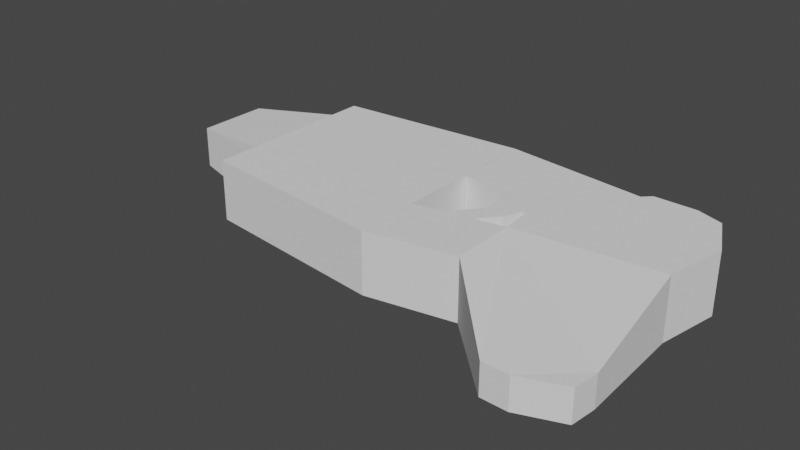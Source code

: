 # Source: taser.blend  (saved by Blender 3.0.42; exported with 4.5.12 LTS)
import bpy
from mathutils import Matrix  # noqa: F401  (used for matrix-valued properties, if any)

bpy.ops.wm.read_factory_settings(use_empty=True)
scene = bpy.context.scene
scene.name = 'Scene'

# ---- collections
col_collection = bpy.data.collections.new('Collection'); scene.collection.children.link(col_collection)

# ---- world
world_world = bpy.data.worlds.new('World'); scene.world = world_world
world_world.use_nodes = True; world_world.node_tree.nodes.clear()
_N = world_world.node_tree.nodes; _L = world_world.node_tree.links
n0 = _N.new('ShaderNodeOutputWorld'); n0.name = 'World Output'; n0.location = (300, 300)
n1 = _N.new('ShaderNodeBackground'); n1.name = 'Background'; n1.location = (10, 300)
n1.inputs[0].default_value = (0.05088, 0.05088, 0.05088, 1.0)
_L.new(n1.outputs[0], n0.inputs[0])
n0.is_active_output = True
world_world.color = (0.05088, 0.05088, 0.05088)
world_world.use_sun_shadow = False
world_world.sun_shadow_jitter_overblur = 0.0

# ---- meshes
me_plane = bpy.data.meshes.new('Plane')
me_plane.from_pydata([(-1.0, -1.613, 0.0), (-1.0, 1.0, 0.0), (-0.6711, 0.942, 0.187), (-1.0, 1.778, 0.0), (-4.576, -1.868, 0.0), (-4.576, 1.0, 0.0), (-7.239, -1.542, 0.0), (-7.389, -0.8229, 1.137), (-7.389, -1.691, 0.0), (-4.576, -1.0, 1.137), (-5.689, -1.732, 1.137), (-8.656, -1.507, 0.0), (-6.093, -1.682, 1.137), (-6.204, 1.906, 0.0), (-0.6711, 0.942, 0.9502), (-1.0, 1.0, 1.137), (-7.769, 3.531, 0.2852), (0.6711, 0.6722, 0.9502), (-9.015, 3.263, 0.2852), (-9.069, 2.798, 0.2852), (-6.204, 0.7003, 0.0), (-9.031, -0.7071, 0.0), (-8.813, 0.4346, 0.0), (-1.0, -1.613, 1.137), (-5.696, -0.2776, 0.0), (-4.576, -1.868, 1.137), (-6.119, -0.2417, 0.0), (-6.099, 0.0889, 0.0), (-5.545, 0.3989, 0.0), (-6.093, -1.682, 0.0), (-5.689, -1.732, 0.0), (-4.576, -1.0, 0.0), (-8.173, -1.678, 0.0), (-4.576, 2.206, 0.0), (-8.248, 3.548, 0.2852), (0.6711, -0.6699, 0.187), (-0.6711, -0.9303, 0.187), (-5.696, 0.03936, 0.0), (-5.948, 0.4484, 0.0), (-5.253, 0.7314, 0.0), (-5.657, 0.7809, 0.0), (-1.0, -1.0, 0.0), (-4.583, -0.4142, 0.0), (-7.389, -1.691, 1.137), (-8.173, -0.8093, 1.137), (-8.173, -1.678, 1.137), (-8.656, -0.639, 1.137), (-7.246, -0.08724, 1.137), (-7.239, -0.673, 1.137), (-4.576, 2.206, 1.137), (-6.204, 1.906, 1.137), (-7.165, 1.94, 1.137), (-7.769, 3.531, 0.852), (-9.015, 3.263, 0.852), (-8.704, 1.368, 1.137), (-8.248, 3.548, 0.852), (-9.069, 2.798, 0.852), (-6.119, -0.2417, 1.137), (-6.204, 0.7003, 1.137), (-9.031, -0.7071, 1.137), (-8.656, -1.507, 1.137), (0.6711, -0.6699, 0.9502), (-0.6711, -0.9303, 0.9502), (-5.689, -0.8634, 1.137), (-5.696, -0.2776, 1.137), (-7.239, -1.542, 1.137), (-6.093, -0.8138, 1.137), (-5.696, 0.03936, 1.137), (-6.099, 0.0889, 1.137), (-6.099, -0.228, 1.137), (-5.545, 0.3989, 1.137), (-5.948, 0.4484, 1.137), (-5.253, 0.7314, 1.137), (-5.657, 0.7809, 1.137), (-1.0, -1.0, 1.137), (-4.583, -0.4142, 1.137), (-1.0, 1.778, 1.137), (-4.576, 1.0, 1.137), (-7.165, 0.7343, 1.137), (-8.813, 0.4346, 1.137), (0.6711, 0.6722, 0.187)], [], [(11, 32, 45, 60), (6, 29, 12, 65), (42, 24, 64, 75), (35, 80, 17, 61), (32, 8, 43, 45), (80, 2, 14, 17), (19, 22, 79, 56), (41, 35, 61, 74), (8, 6, 65, 43), (35, 61, 62, 36), (21, 11, 60, 59), (28, 39, 72, 70), (30, 4, 25, 10), (24, 37, 67, 64), (26, 20, 58, 57), (16, 34, 55, 52), (40, 38, 71, 73), (0, 41, 74, 23), (18, 19, 56, 53), (39, 40, 73, 72), (29, 30, 10, 12), (34, 18, 53, 55), (37, 28, 70, 67), (2, 1, 15, 14), (38, 27, 68, 71), (13, 16, 52, 50), (74, 61, 17, 15), (15, 17, 14), (74, 15, 77, 9), (77, 15, 76, 49), (74, 9, 25, 23), (12, 66, 48, 65), (65, 48, 7, 43), (43, 7, 44, 45), (45, 44, 46, 60), (63, 9, 75, 64), (77, 49, 50, 58), (58, 50, 51, 78), (51, 54, 79, 78), (51, 50, 52, 55), (51, 55, 53, 54), (54, 53, 56, 79), (58, 78, 47, 57), (60, 46, 79, 59), (47, 78, 79), (66, 63, 64, 69), (25, 9, 63, 10), (48, 66, 69, 47), (10, 63, 66, 12), (69, 64, 67, 68), (68, 67, 70, 71), (71, 70, 72, 73), (48, 47, 79, 46, 44, 7), (3, 33, 49, 76), (1, 3, 76, 15), (22, 21, 59, 79), (31, 42, 75, 9), (33, 13, 50, 49), (5, 31, 9, 77), (27, 26, 69, 68), (4, 0, 23, 25), (20, 5, 77, 58), (33, 5, 20, 13), (4, 31, 5, 33, 3, 1, 41, 0), (35, 36, 41), (17, 80, 1, 15), (1, 2, 80), (80, 35, 41, 1), (28, 38, 40, 39), (28, 37, 27, 38), (37, 24, 26, 27), (42, 4, 30, 24), (24, 30, 29, 26), (21, 22, 20, 26, 29, 6, 8, 32, 11), (13, 20, 22, 19, 18, 34, 16)])
_uv = me_plane.uv_layers.new(name='UVMap')
_uv.uv.foreach_set('vector', [0.0, 0.0, 0.0, 0.0, 0.0, 0.0, 0.0, 0.0, 0.0, 0.0, 0.0, 0.0, 0.0, 0.0, 0.0, 0.0, 0.0, 0.0, 0.0, 0.0, 0.0, 0.0, 0.0, 0.0, 0.0, 0.0, 0.0, 0.0, 0.0, 0.0, 0.0, 0.0, 0.0, 0.0, 0.0, 0.0, 0.0, 0.0, 0.0, 0.0, 0.0, 0.0, 0.0, 0.0, 0.0, 0.0, 0.0, 0.0, 0.0, 0.0, 0.0, 0.0, 0.0, 0.0, 0.0, 0.0, 0.0, 0.0, 0.0, 0.0, 0.0, 0.0, 0.0, 0.0, 0.0, 0.0, 0.0, 0.0, 0.0, 0.0, 0.0, 0.0, 0.0, 0.0, 0.0, 0.0, 0.0, 0.0, 0.0, 0.0, 0.0, 0.0, 0.0, 0.0, 0.0, 0.0, 0.0, 0.0, 0.0, 0.0, 0.0, 0.0, 0.0, 0.0, 0.0, 0.0, 0.0, 0.0, 0.0, 0.0, 0.0, 0.0, 0.0, 0.0, 0.0, 0.0, 0.0, 0.0, 0.0, 0.0, 0.0, 0.0, 0.0, 0.0, 0.0, 0.0, 0.0, 0.0, 0.0, 0.0, 0.0, 0.0, 0.0, 0.0, 0.0, 0.0, 0.0, 0.0, 0.0, 0.0, 0.0, 0.0, 0.0, 0.0, 0.0, 0.0, 0.0, 0.0, 0.0, 0.0, 0.0, 0.0, 0.0, 0.0, 0.0, 0.0, 0.0, 0.0, 0.0, 0.0, 0.0, 0.0, 0.0, 0.0, 0.0, 0.0, 0.0, 0.0, 0.0, 0.0, 0.0, 0.0, 0.0, 0.0, 0.0, 0.0, 0.0, 0.0, 0.0, 0.0, 0.0, 0.0, 0.0, 0.0, 0.0, 0.0, 0.0, 0.0, 0.0, 0.0, 0.0, 0.0, 0.0, 0.0, 0.0, 0.0, 0.0, 0.0, 0.0, 0.0, 0.0, 0.0, 0.0, 0.0, 0.0, 0.0, 0.0, 0.0, 0.0, 0.0, 0.0, 0.0, 0.0, 0.0, 0.0, 0.0, 0.0, 0.0, 0.0, 0.0, 1.0, 0.0, 1.0, 1.0, 0.0, 1.0, 0.0, 0.0, 0.0, 0.0, 0.0, 0.0, 0.0, 0.0, 0.0, 1.0, 0.0, 1.0, 0.0, 0.0, 0.0, 1.0, 0.0, 1.0, 0.0, 1.0, 0.0, 1.0, 0.0, 0.0, 0.0, 0.0, 0.0, 0.0, 0.0, 0.0, 0.0, 0.0, 0.0, 0.0, 0.0, 0.0, 0.0, 0.0, 0.0, 0.0, 0.0, 0.0, 0.0, 0.0, 0.0, 0.0, 0.0, 0.0, 0.0, 0.0, 0.0, 0.0, 0.0, 0.0, 0.0, 0.0, 0.0, 0.0, 0.0, 0.0, 0.0, 0.0, 0.0, 0.0, 0.0, 0.0, 0.0, 0.0, 0.0, 0.0, 0.0, 1.0, 0.0, 1.0, 0.0, 1.0, 0.0, 1.0, 0.0, 1.0, 0.0, 1.0, 0.0, 1.0, 0.0, 1.0, 0.0, 1.0, 0.0, 1.0, 0.0, 1.0, 0.0, 1.0, 0.0, 1.0, 0.0, 1.0, 0.0, 1.0, 0.0, 1.0, 0.0, 1.0, 0.0, 1.0, 0.0, 1.0, 0.0, 1.0, 0.0, 1.0, 0.0, 1.0, 0.0, 1.0, 0.0, 1.0, 0.0, 1.0, 0.0, 1.0, 0.0, 1.0, 0.0, 1.0, 0.0, 0.0, 0.0, 0.0, 0.0, 0.0, 0.0, 0.0, 0.0, 1.0, 0.0, 1.0, 0.0, 1.0, 0.0, 0.0, 0.0, 0.0, 0.0, 0.0, 0.0, 0.0, 0.0, 0.0, 0.0, 0.0, 0.0, 0.0, 0.0, 0.0, 0.0, 0.0, 0.0, 0.0, 0.0, 0.0, 0.0, 0.0, 0.0, 0.0, 0.0, 0.0, 0.0, 0.0, 0.0, 0.0, 0.0, 0.0, 0.0, 0.0, 0.0, 0.0, 0.0, 0.0, 0.0, 0.0, 0.0, 0.0, 0.0, 0.0, 0.0, 0.0, 0.0, 0.0, 0.0, 0.0, 0.0, 0.0, 0.0, 0.0, 0.0, 0.0, 0.0, 0.0, 0.0, 0.0, 0.0, 0.0, 0.0, 0.0, 0.0, 0.0, 0.0, 0.0, 0.0, 0.0, 0.0, 0.0, 0.0, 0.0, 0.0, 0.0, 0.0, 0.0, 0.0, 0.0, 0.0, 0.0, 0.0, 0.0, 0.0, 0.0, 0.0, 0.0, 0.0, 0.0, 0.0, 0.0, 0.0, 0.0, 0.0, 0.0, 0.0, 0.0, 0.0, 0.0, 0.0, 0.0, 0.0, 0.0, 0.0, 0.0, 0.0, 0.0, 0.0, 0.0, 0.0, 0.0, 0.0, 0.0, 0.0, 0.0, 0.0, 0.0, 0.0, 0.0, 0.0, 0.0, 0.0, 0.0, 0.0, 0.0, 0.0, 0.0, 0.0, 0.0, 0.0, 0.0, 0.0, 0.0, 0.0, 0.0, 0.0, 0.0, 0.0, 0.0, 0.0, 0.0, 0.0, 0.0, 0.0, 0.0, 0.0, 0.0, 0.0, 0.0, 0.0, 0.0, 0.0, 0.0, 0.0, 0.0, 0.0, 0.0, 0.0, 0.0, 0.0, 0.0, 0.0, 0.0, 0.0, 0.0, 0.0, 0.0, 1.0, 1.0, 0.0, 0.0, 0.0, 0.0, 0.0, 1.0, 0.0, 0.0, 0.0, 0.0, 0.0, 0.0, 0.0, 0.0, 0.0, 0.0, 0.0, 0.0, 0.0, 0.0, 0.0, 0.0, 0.0, 0.0, 0.0, 0.0, 0.0, 0.0, 0.0, 0.0, 0.0, 0.0, 0.0, 0.0, 0.0, 0.0, 0.0, 0.0, 0.0, 0.0, 0.0, 0.0, 0.0, 0.0, 0.0, 0.0, 0.0, 0.0, 0.0, 0.0, 0.0, 0.0, 0.0, 0.0, 0.0, 0.0, 0.0, 0.0, 0.0, 0.0, 0.0, 0.0, 0.0, 0.0, 0.0, 0.0, 0.0, 0.0, 0.0, 0.0, 0.0, 0.0, 0.0, 0.0, 0.0, 0.0, 0.0, 0.0, 0.0, 0.0, 0.0, 0.0, 0.0, 0.0, 0.0, 0.0, 0.0, 0.0, 0.0, 0.0, 0.0, 0.0])
me_plane.use_remesh_fix_poles = True
me_plane.use_remesh_preserve_attributes = False
me_plane.update()

# ---- objects
ob_empty = bpy.data.objects.new('Empty', None)
ob_plane = bpy.data.objects.new('Plane', me_plane)

# ---- transforms, parenting, visibility, modifiers, constraints
ob_empty.location = (0.03266, -0.008166, 0.0)
ob_empty.empty_display_type = 'IMAGE'
ob_empty.empty_display_size = 5.0
ob_plane.location = (-1.686, 0.1914, 0.0)
ob_plane.scale = (-0.3872, -0.3872, -0.3872)

# ---- collection membership
col_collection.objects.link(ob_empty)
col_collection.objects.link(ob_plane)

# ---- scene / render settings (as saved in the file)
scene.frame_start = 1; scene.frame_end = 250; scene.frame_set(1)
scene.render.engine = 'BLENDER_EEVEE_NEXT'
scene.cycles.sampling_pattern = 'TABULATED_SOBOL'
scene.cycles.use_light_tree = False
scene.view_settings.view_transform = 'Filmic'
bpy.context.view_layer.update()

# ---- added for rendering (the .blend has no active camera and no usable light): camera, sun
cam_auto = bpy.data.cameras.new('AutoCamera')
cam_auto.lens = 50.0
cam_auto.sensor_width = 36.0
cam_auto.clip_end = 1000.0
ob_auto_camera = bpy.data.objects.new('AutoCamera', cam_auto)
scene.collection.objects.link(ob_auto_camera)
ob_auto_camera.location = (3.95311, -4.95006, 2.99065)
ob_auto_camera.rotation_euler = (1.09748, -7.21219e-08, 0.694738)
scene.camera = ob_auto_camera
light_auto_sun = bpy.data.lights.new('AutoSun', 'SUN')
light_auto_sun.energy = 3.0
light_auto_sun.angle = 0.0523599
ob_auto_sun = bpy.data.objects.new('AutoSun', light_auto_sun)
scene.collection.objects.link(ob_auto_sun)
ob_auto_sun.rotation_euler = (0.872665, 0.174533, 0.523599)
bpy.context.view_layer.update()
